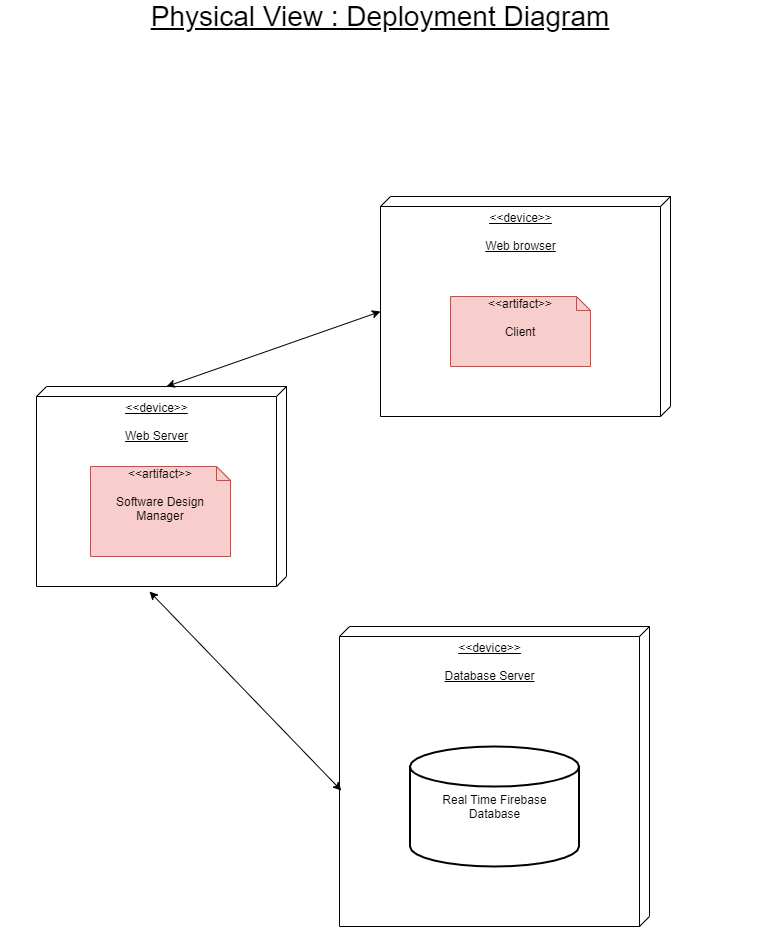

The diagram above was exported from draw.io. Its source (the exported page's mxGraphModel, read from the mxfile embedded in the PNG):
<mxGraphModel dx="868" dy="520" grid="1" gridSize="10" guides="1" tooltips="1" connect="1" arrows="0" fold="1" page="1" pageScale="1" pageWidth="827" pageHeight="1169" background="#ffffff" math="0" shadow="0">
  <root>
    <mxCell id="iY-zoIPauEC6iwbWZ5LS-0" />
    <mxCell id="iY-zoIPauEC6iwbWZ5LS-1" parent="iY-zoIPauEC6iwbWZ5LS-0" />
    <mxCell id="iY-zoIPauEC6iwbWZ5LS-2" value="&amp;lt;&amp;lt;device&amp;gt;&amp;gt;&lt;br&gt;&lt;br&gt;Web Server" style="verticalAlign=top;align=center;spacingTop=8;spacingLeft=2;spacingRight=12;shape=cube;size=10;direction=south;fontStyle=4;html=1;" parent="iY-zoIPauEC6iwbWZ5LS-1" vertex="1">
      <mxGeometry x="76" y="440" width="250" height="200" as="geometry" />
    </mxCell>
    <mxCell id="iY-zoIPauEC6iwbWZ5LS-3" value="&amp;lt;&amp;lt;device&amp;gt;&amp;gt;&lt;br&gt;&lt;br&gt;Database Server&lt;br&gt;&lt;br&gt;" style="verticalAlign=top;align=center;spacingTop=8;spacingLeft=2;spacingRight=12;shape=cube;size=10;direction=south;fontStyle=4;html=1;" parent="iY-zoIPauEC6iwbWZ5LS-1" vertex="1">
      <mxGeometry x="379" y="680" width="310" height="300" as="geometry" />
    </mxCell>
    <mxCell id="iY-zoIPauEC6iwbWZ5LS-4" value="&amp;lt;&amp;lt;device&amp;gt;&amp;gt;&lt;br&gt;&lt;br&gt;Web browser" style="verticalAlign=top;align=center;spacingTop=8;spacingLeft=2;spacingRight=12;shape=cube;size=10;direction=south;fontStyle=4;html=1;" parent="iY-zoIPauEC6iwbWZ5LS-1" vertex="1">
      <mxGeometry x="420" y="250" width="290" height="220" as="geometry" />
    </mxCell>
    <mxCell id="iY-zoIPauEC6iwbWZ5LS-6" value="&amp;lt;&amp;lt;artifact&amp;gt;&amp;gt;&lt;br&gt;&lt;br&gt;Software Design Manager" style="shape=note;whiteSpace=wrap;html=1;size=14;verticalAlign=top;align=center;spacingTop=-6;fillColor=#f8cecc;strokeColor=#b85450;" parent="iY-zoIPauEC6iwbWZ5LS-1" vertex="1">
      <mxGeometry x="130" y="520" width="140" height="90" as="geometry" />
    </mxCell>
    <mxCell id="iY-zoIPauEC6iwbWZ5LS-8" value="&amp;lt;&amp;lt;artifact&amp;gt;&amp;gt;&lt;br&gt;&lt;br&gt;Client" style="shape=note;whiteSpace=wrap;html=1;size=14;verticalAlign=top;align=center;spacingTop=-6;fillColor=#f8cecc;strokeColor=#b85450;" parent="iY-zoIPauEC6iwbWZ5LS-1" vertex="1">
      <mxGeometry x="490" y="350" width="140" height="70" as="geometry" />
    </mxCell>
    <mxCell id="iY-zoIPauEC6iwbWZ5LS-9" value="Physical View : Deployment Diagram" style="text;html=1;strokeColor=none;fillColor=none;align=center;verticalAlign=middle;whiteSpace=wrap;rounded=0;fontSize=28;fontStyle=4" parent="iY-zoIPauEC6iwbWZ5LS-1" vertex="1">
      <mxGeometry x="40" y="60" width="760" height="20" as="geometry" />
    </mxCell>
    <mxCell id="gQjGNYLZ-9ZLl_sM1-mM-2" value="Real Time Firebase&lt;br&gt;Database" style="strokeWidth=2;html=1;shape=mxgraph.flowchart.database;whiteSpace=wrap;fontSize=12;fontColor=#000000;align=center;" parent="iY-zoIPauEC6iwbWZ5LS-1" vertex="1">
      <mxGeometry x="449.5" y="800" width="169" height="120" as="geometry" />
    </mxCell>
    <mxCell id="0aTIzlWb2LUvuGd6pDZ8-1" value="" style="endArrow=classic;startArrow=classic;html=1;exitX=0;exitY=0;exitDx=0;exitDy=120;exitPerimeter=0;entryX=0;entryY=0;entryDx=115;entryDy=290;entryPerimeter=0;" parent="iY-zoIPauEC6iwbWZ5LS-1" source="iY-zoIPauEC6iwbWZ5LS-2" target="iY-zoIPauEC6iwbWZ5LS-4" edge="1">
      <mxGeometry width="50" height="50" relative="1" as="geometry">
        <mxPoint x="390" y="550" as="sourcePoint" />
        <mxPoint x="440" y="500" as="targetPoint" />
      </mxGeometry>
    </mxCell>
    <mxCell id="0aTIzlWb2LUvuGd6pDZ8-2" value="" style="endArrow=classic;startArrow=classic;html=1;exitX=1.025;exitY=0.548;exitDx=0;exitDy=0;exitPerimeter=0;entryX=0.547;entryY=0.994;entryDx=0;entryDy=0;entryPerimeter=0;" parent="iY-zoIPauEC6iwbWZ5LS-1" source="iY-zoIPauEC6iwbWZ5LS-2" target="iY-zoIPauEC6iwbWZ5LS-3" edge="1">
      <mxGeometry width="50" height="50" relative="1" as="geometry">
        <mxPoint x="370" y="650" as="sourcePoint" />
        <mxPoint x="420" y="600" as="targetPoint" />
      </mxGeometry>
    </mxCell>
  </root>
</mxGraphModel>